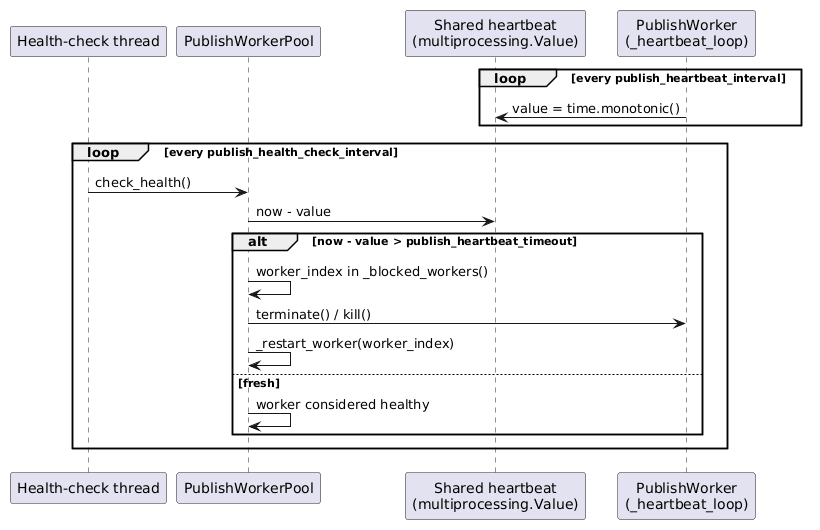

The diagram above was rendered by PlantUML. Its source (embedded in the PNG):
@startuml
participant "Health-check thread" as Health
participant "PublishWorkerPool" as Pool
participant "Shared heartbeat\n(multiprocessing.Value)" as HB
participant "PublishWorker\n(_heartbeat_loop)" as Worker

loop every publish_heartbeat_interval
    Worker -> HB: value = time.monotonic()
end

loop every publish_health_check_interval
    Health -> Pool: check_health()
    Pool -> HB: now - value
    alt now - value > publish_heartbeat_timeout
        Pool -> Pool: worker_index in _blocked_workers()
        Pool -> Worker: terminate() / kill()
        Pool -> Pool: _restart_worker(worker_index)
    else fresh
        Pool -> Pool: worker considered healthy
    end
end
@enduml